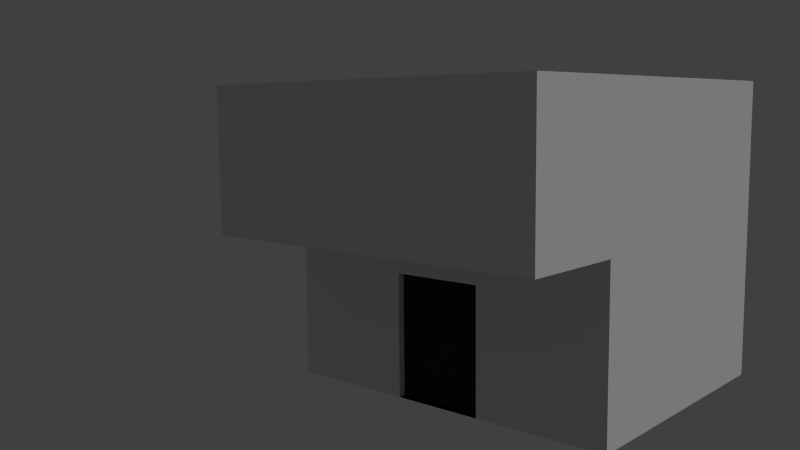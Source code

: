 # Source: Bloopers.blend  (saved by Blender 2.69.0; exported with 4.5.12 LTS)
import bpy
from mathutils import Matrix  # noqa: F401  (used for matrix-valued properties, if any)

bpy.ops.wm.read_factory_settings(use_empty=True)
scene = bpy.context.scene
scene.name = 'Scene'

# ---- collections
col_collection_1 = bpy.data.collections.new('Collection 1'); scene.collection.children.link(col_collection_1)

# ---- materials (node trees are filled in below, after node groups)
mat_bloopers = bpy.data.materials.new('Bloopers')
mat_bloopers.alpha_threshold = 0.0
mat_bloopers.use_transparent_shadow = False
mat_bloopers.roughness = 0.5
mat_bloopers.line_color = (0.0, 0.0, 0.0, 1.0)
mat_window = bpy.data.materials.new('Window')
mat_window.alpha_threshold = 0.0
mat_window.use_transparent_shadow = False
mat_window.diffuse_color = (0.02198, 0.02198, 0.02198, 1.0)
mat_window.roughness = 0.5
mat_window.line_color = (0.0, 0.0, 0.0, 1.0)

# ---- material node trees

# ---- world
world_world = bpy.data.worlds.new('World'); scene.world = world_world
world_world.color = (0.05088, 0.05088, 0.05088)
world_world.use_sun_shadow = False
world_world.sun_shadow_jitter_overblur = 0.0
world_world.cycles.sampling_method = 'MANUAL'
world_world.cycles.sample_map_resolution = 256

# ---- cameras
cam_camera = bpy.data.cameras.new('Camera')
cam_camera.clip_end = 100.0
cam_camera.lens = 35.0
cam_camera.sensor_width = 32.0
cam_camera.sensor_height = 18.0
cam_camera.ortho_scale = 7.314
cam_camera.dof.focus_distance = 0.0
cam_camera.dof.aperture_fstop = 128.0

# ---- lights
light_lamp = bpy.data.lights.new('Lamp', 'SUN')
light_lamp.transmission_factor = 0.0
light_lamp.cutoff_distance = 30.0
light_lamp.angle = 0.1993
light_lamp.energy = 1.0
light_lamp.shadow_buffer_clip_start = 1.001
light_lamp.shadow_soft_size = 0.1
light_lamp.shadow_cascade_max_distance = 1000.0
light_lamp.cycles.use_multiple_importance_sampling = False

# ---- meshes
me_cube = bpy.data.meshes.new('Cube')
me_cube.from_pydata([(1.0, 4.0, -1.5), (1.0, -4.0, -1.5), (-1.0, -4.0, -1.5), (-1.0, 4.0, -1.5), (1.0, 4.0, 1.5), (1.0, -4.0, 1.5), (-1.0, -4.0, 1.5), (-1.0, 4.0, 1.5), (1.0, 4.0, 4.172), (1.0, -4.0, 4.172), (-1.0, -4.0, 4.172), (-1.0, 4.0, 4.172), (1.0, -7.0, 1.5), (-1.0, -7.0, 1.5), (1.0, -7.0, 4.172), (-1.0, -7.0, 4.172), (0.2808, 4.0, 1.5), (-0.1853, 4.0, 1.5), (0.2808, 4.0, 4.172), (-0.1853, 4.0, 4.172), (0.2808, 4.0, 2.339), (0.2808, 4.0, 3.334), (-0.1853, 4.0, 2.339), (-0.1853, 4.0, 3.334), (0.2808, 3.7, 2.339), (0.2808, 3.7, 3.334), (-0.1853, 3.7, 2.339), (-0.1853, 3.7, 3.334), (0.26, -4.0, -1.5), (-0.26, -4.0, -1.5), (0.26, -4.0, 1.5), (-0.26, -4.0, 1.5), (0.26, -4.0, 0.8), (-0.26, -4.0, 0.8), (0.26, -3.8, -1.5), (-0.26, -3.8, -1.5), (0.26, -3.8, 0.8), (-0.26, -3.8, 0.8)], [], [(7, 6, 10, 11), (0, 4, 5, 1), (29, 33, 31, 6, 2), (2, 6, 7, 3), (4, 0, 3, 7, 17, 16), (8, 18, 19, 11, 10, 9), (5, 9, 14, 12), (17, 7, 11, 19, 23, 22), (5, 4, 8, 9), (13, 12, 14, 15), (10, 6, 13, 15), (9, 10, 15, 14), (6, 31, 30, 5, 12, 13), (4, 16, 20, 21, 18, 8), (21, 23, 19, 18), (16, 17, 22, 20), (23, 21, 25, 27), (24, 26, 27, 25), (20, 22, 26, 24), (22, 23, 27, 26), (21, 20, 24, 25), (0, 1, 28, 29, 2, 3), (1, 5, 30, 32, 28), (32, 30, 31, 33), (32, 33, 37, 36), (34, 36, 37, 35), (33, 29, 35, 37), (28, 32, 36, 34), (29, 28, 34, 35)])
me_cube.polygons.foreach_set('material_index', [0, 0, 0, 0, 0, 0, 0, 0, 0, 0, 0, 0, 0, 0, 0, 0, 0, 1, 0, 0, 0, 0, 0, 0, 0, 1, 0, 0, 0])
_uv = me_cube.uv_layers.new(name='UVMap')
_uv.uv.foreach_set('vector', [0.5429, 0.1264, 0.8753, 0.1249, 0.8759, 0.2353, 0.5451, 0.237, 0.4613, 0.0005723, 0.4608, 0.1252, 0.126, 0.1257, 0.1261, 0.000106, 0.3644, 0.2733, 0.2687, 0.2727, 0.2391, 0.2738, 0.2372, 0.238, 0.3652, 0.2478, 0.875, 0.0008037, 0.8753, 0.1249, 0.5429, 0.1264, 0.5442, 0.001721, 0.4608, 0.1252, 0.4613, 0.0005723, 0.5442, 0.001721, 0.5429, 0.1264, 0.513, 0.126, 0.491, 0.125, 0.4577, 0.3308, 0.4592, 0.414, 0.4585, 0.414, 0.4577, 0.414, 0.1249, 0.414, 0.1249, 0.3308, 0.126, 0.1257, 0.126, 0.2378, 0.000106, 0.2378, 0.0001447, 0.1257, 0.513, 0.126, 0.5429, 0.1264, 0.5451, 0.237, 0.5112, 0.2374, 0.511, 0.2023, 0.511, 0.1609, 0.126, 0.1257, 0.4608, 0.1252, 0.4614, 0.2378, 0.126, 0.2378, 0.1118, 0.2423, 0.1147, 0.3259, 0.002962, 0.3297, 0.000106, 0.2461, 0.8759, 0.2353, 0.8753, 0.1249, 0.9993, 0.1242, 0.9999, 0.2347, 0.1249, 0.3308, 0.1249, 0.414, 0.0001062, 0.414, 0.000106, 0.3308, 0.2372, 0.238, 0.2391, 0.2738, 0.24, 0.2956, 0.2401, 0.3216, 0.1147, 0.3259, 0.1118, 0.2423, 0.4608, 0.1252, 0.491, 0.125, 0.4912, 0.1608, 0.4914, 0.2024, 0.4917, 0.2375, 0.4614, 0.2378, 0.4914, 0.2024, 0.511, 0.2023, 0.5112, 0.2374, 0.4917, 0.2375, 0.491, 0.125, 0.513, 0.126, 0.511, 0.1609, 0.4912, 0.1608, 0.06755, 0.4357, 0.0629, 0.4644, 0.0502, 0.4532, 0.05423, 0.4423, 0.02558, 0.4504, 0.01901, 0.4269, 0.05423, 0.4423, 0.0502, 0.4532, 0.01275, 0.4644, 0.000106, 0.4351, 0.01901, 0.4269, 0.02558, 0.4504, 0.02548, 0.4142, 0.06755, 0.4357, 0.05423, 0.4423, 0.01901, 0.4269, 0.0629, 0.4644, 0.01275, 0.4644, 0.02558, 0.4504, 0.0502, 0.4532, 0.6965, 0.3306, 0.3652, 0.3306, 0.3645, 0.2952, 0.3644, 0.2733, 0.3652, 0.2478, 0.6965, 0.2478, 0.3652, 0.3306, 0.2401, 0.3216, 0.24, 0.2956, 0.2684, 0.2946, 0.3645, 0.2952, 0.2684, 0.2946, 0.24, 0.2956, 0.2391, 0.2738, 0.2687, 0.2727, 0.4989, 0.4329, 0.4594, 0.4374, 0.4675, 0.4229, 0.4889, 0.423, 0.4907, 0.3453, 0.4889, 0.423, 0.4675, 0.4229, 0.4694, 0.3452, 0.4594, 0.4374, 0.4594, 0.3353, 0.4694, 0.3452, 0.4675, 0.4229, 0.4989, 0.3308, 0.4989, 0.4329, 0.4889, 0.423, 0.4907, 0.3453, 0.4594, 0.3353, 0.4989, 0.3308, 0.4907, 0.3453, 0.4694, 0.3452])
me_cube.materials.append(mat_bloopers)
me_cube.materials.append(mat_window)
me_cube.use_remesh_preserve_volume = False
me_cube.use_remesh_preserve_attributes = False
me_cube.use_mirror_vertex_groups = False
me_cube.update()

# ---- objects
ob_bloopers = bpy.data.objects.new('Bloopers', me_cube)
ob_lamp = bpy.data.objects.new('Lamp', light_lamp)
ob_camera = bpy.data.objects.new('Camera', cam_camera)

# ---- transforms, parenting, visibility, modifiers, constraints
ob_bloopers.location = (0.0, 0.0, 1.128)
ob_bloopers.scale = (5.0, 1.0, 1.5)
ob_bloopers.lock_rotations_4d = False
ob_bloopers.empty_display_type = 'ARROWS'
ob_bloopers.lineart.crease_threshold = 0.0
ob_lamp.location = (-5.418, -1.456, 13.35)
ob_lamp.rotation_euler = (0.6503, 0.05522, 1.866)
ob_lamp.lock_rotations_4d = False
ob_lamp.empty_display_type = 'ARROWS'
ob_lamp.color = (0.0, 0.0, 0.0, 0.0)
ob_lamp.lineart.crease_threshold = 0.0
ob_camera.location = (14.26, -21.18, 6.663)
ob_camera.rotation_euler = (1.441, 0.01082, 0.7321)
ob_camera.lock_rotations_4d = False
ob_camera.empty_display_type = 'ARROWS'
ob_camera.color = (0.0, 0.0, 0.0, 0.0)
ob_camera.display_type = 'WIRE'
ob_camera.lineart.crease_threshold = 0.0

# ---- collection membership
col_collection_1.objects.link(ob_bloopers)
col_collection_1.objects.link(ob_lamp)
col_collection_1.objects.link(ob_camera)

# ---- scene / render settings (as saved in the file)
scene.camera = ob_camera
scene.frame_start = 1; scene.frame_end = 250; scene.frame_set(3)
scene.render.engine = 'BLENDER_EEVEE_NEXT'
scene.render.image_settings.compression = 90
scene.render.resolution_percentage = 50
scene.render.dither_intensity = 0.0
scene.cycles.use_denoising = False
scene.cycles.samples = 10
scene.cycles.sampling_pattern = 'TABULATED_SOBOL'
scene.cycles.light_sampling_threshold = 0.0
scene.cycles.use_adaptive_sampling = False
scene.cycles.use_light_tree = False
scene.cycles.blur_glossy = 0.0
scene.cycles.volume_bounces = 1
scene.cycles.pixel_filter_type = 'GAUSSIAN'
scene.cycles.sample_clamp_indirect = 0.0
scene.view_settings.view_transform = 'Standard'
bpy.context.view_layer.update()
